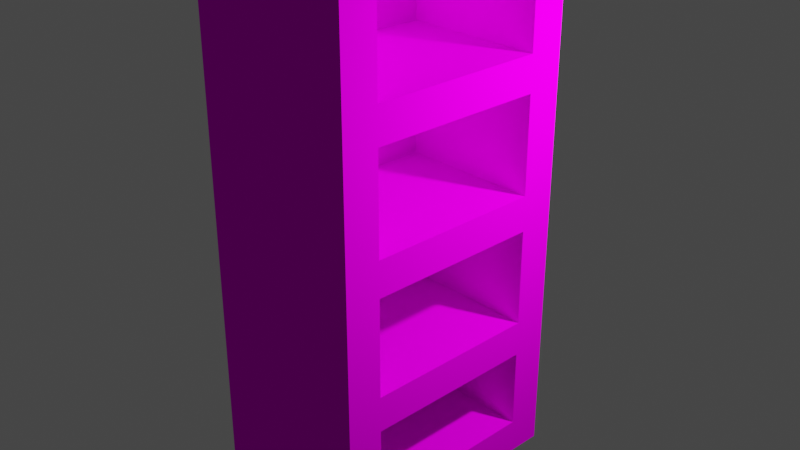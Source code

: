 # Source: Bookshelf.blend  (saved by Blender 2.80.75; exported with 4.5.12 LTS)
import bpy
from mathutils import Matrix  # noqa: F401  (used for matrix-valued properties, if any)

bpy.ops.wm.read_factory_settings(use_empty=True)
scene = bpy.context.scene
scene.name = 'Scene'

# ---- collections
col_collection = bpy.data.collections.new('Collection'); scene.collection.children.link(col_collection)

# ---- images (referenced by path relative to the original .blend; pixels are not part of the script)
import os
ASSET_DIR = os.environ.get("B2B_ASSET_DIR", "")  # directory of the original .blend (textures are referenced by path, not embedded)
HERE = os.path.dirname(os.path.abspath(__file__))  # packed textures are extracted next to this script under _unpacked/

def load_image(name, relpath, width, height, colorspace="sRGB"):
    """Load a texture the original file referenced (path relative to the .blend, or extracted next to this script)."""
    p = next((c for c in (os.path.join(HERE, relpath), os.path.join(ASSET_DIR, relpath)) if relpath and os.path.exists(c)), "")
    if p:
        img = bpy.data.images.load(p, check_existing=True)
        img.name = name
    else:  # same state as the original file: an image datablock whose file is absent (Cycles renders it pink)
        img = bpy.data.images.new(name, width, height)
        img.source = "FILE"
        img.filepath = "//" + (relpath or name)
    img.colorspace_settings.name = colorspace
    return img
img_wood_png = load_image('Wood.png', 'Wood.png', 1024, 1024, 'sRGB')
img_wood_heightmap_png = load_image('Wood_Heightmap.png', 'Wood_Heightmap.png', 1024, 1024, 'sRGB')

# ---- materials (node trees are filled in below, after node groups)
mat_material = bpy.data.materials.new('Material')
mat_material.alpha_threshold = 0.0
mat_material.use_transparent_shadow = False
mat_material.line_color = (0.0, 0.0, 0.0, 1.0)
mat_material_003 = bpy.data.materials.new('Material.003')
mat_material_003.alpha_threshold = 0.0
mat_material_003.use_transparent_shadow = False
mat_material_003.line_color = (0.0, 0.0, 0.0, 1.0)
mat_material_004 = bpy.data.materials.new('Material.004')
mat_material_004.alpha_threshold = 0.0
mat_material_004.use_transparent_shadow = False
mat_material_004.line_color = (0.0, 0.0, 0.0, 1.0)
mat_material_005 = bpy.data.materials.new('Material.005')
mat_material_005.alpha_threshold = 0.0
mat_material_005.use_transparent_shadow = False
mat_material_005.line_color = (0.0, 0.0, 0.0, 1.0)
mat_material_006 = bpy.data.materials.new('Material.006')
mat_material_006.alpha_threshold = 0.0
mat_material_006.use_transparent_shadow = False
mat_material_006.line_color = (0.0, 0.0, 0.0, 1.0)
mat_material_007 = bpy.data.materials.new('Material.007')
mat_material_007.alpha_threshold = 0.0
mat_material_007.use_transparent_shadow = False
mat_material_007.line_color = (0.0, 0.0, 0.0, 1.0)
mat_material_001 = bpy.data.materials.new('Material.001')
mat_material_001.alpha_threshold = 0.0
mat_material_001.use_transparent_shadow = False
mat_material_001.line_color = (0.0, 0.0, 0.0, 1.0)
mat_material_002 = bpy.data.materials.new('Material.002')
mat_material_002.alpha_threshold = 0.0
mat_material_002.use_transparent_shadow = False
mat_material_002.line_color = (0.0, 0.0, 0.0, 1.0)

# ---- material node trees
mat_material.use_nodes = True; mat_material.node_tree.nodes.clear()
_N = mat_material.node_tree.nodes; _L = mat_material.node_tree.links
n0 = _N.new('ShaderNodeBsdfPrincipled'); n0.name = 'Principled BSDF'; n0.location = (10, 300)
n0.distribution = 'GGX'
n0.subsurface_method = 'BURLEY'
n0.inputs[2].default_value = 1.0
n0.inputs[3].default_value = 1.45
n0.inputs[13].default_value = 0.0
n0.inputs[27].default_value = (0.0, 0.0, 0.0, 1.0)
n0.inputs[28].default_value = 1.0
n1 = _N.new('ShaderNodeTexImage'); n1.name = 'Image Texture'; n1.location = (-280, 279)
n1.image = img_wood_png
n2 = _N.new('ShaderNodeOutputMaterial'); n2.name = 'Material Output'; n2.location = (598, 253)
n3 = _N.new('ShaderNodeTexImage'); n3.name = 'Image Texture.001'; n3.location = (280, 89)
n3.image = img_wood_heightmap_png
_L.new(n0.outputs[0], n2.inputs[0])
_L.new(n1.outputs[0], n0.inputs[0])
_L.new(n3.outputs[0], n2.inputs[2])
n2.is_active_output = True
mat_material_003.use_nodes = True; mat_material_003.node_tree.nodes.clear()
_N = mat_material_003.node_tree.nodes; _L = mat_material_003.node_tree.links
n0 = _N.new('ShaderNodeBsdfPrincipled'); n0.name = 'Principled BSDF'; n0.location = (10, 300)
n0.distribution = 'GGX'
n0.subsurface_method = 'BURLEY'
n0.inputs[2].default_value = 1.0
n0.inputs[3].default_value = 1.45
n0.inputs[13].default_value = 0.0
n0.inputs[27].default_value = (0.0, 0.0, 0.0, 1.0)
n0.inputs[28].default_value = 1.0
n1 = _N.new('ShaderNodeTexImage'); n1.name = 'Image Texture'; n1.location = (-280, 279)
n1.image = img_wood_png
n2 = _N.new('ShaderNodeOutputMaterial'); n2.name = 'Material Output'; n2.location = (598, 253)
n3 = _N.new('ShaderNodeTexImage'); n3.name = 'Image Texture.001'; n3.location = (280, 89)
n3.image = img_wood_heightmap_png
_L.new(n0.outputs[0], n2.inputs[0])
_L.new(n1.outputs[0], n0.inputs[0])
_L.new(n3.outputs[0], n2.inputs[2])
n2.is_active_output = True
mat_material_004.use_nodes = True; mat_material_004.node_tree.nodes.clear()
_N = mat_material_004.node_tree.nodes; _L = mat_material_004.node_tree.links
n0 = _N.new('ShaderNodeBsdfPrincipled'); n0.name = 'Principled BSDF'; n0.location = (10, 300)
n0.distribution = 'GGX'
n0.subsurface_method = 'BURLEY'
n0.inputs[2].default_value = 1.0
n0.inputs[3].default_value = 1.45
n0.inputs[13].default_value = 0.0
n0.inputs[27].default_value = (0.0, 0.0, 0.0, 1.0)
n0.inputs[28].default_value = 1.0
n1 = _N.new('ShaderNodeTexImage'); n1.name = 'Image Texture'; n1.location = (-280, 279)
n1.image = img_wood_png
n2 = _N.new('ShaderNodeOutputMaterial'); n2.name = 'Material Output'; n2.location = (598, 253)
n3 = _N.new('ShaderNodeTexImage'); n3.name = 'Image Texture.001'; n3.location = (280, 89)
n3.image = img_wood_heightmap_png
_L.new(n0.outputs[0], n2.inputs[0])
_L.new(n1.outputs[0], n0.inputs[0])
_L.new(n3.outputs[0], n2.inputs[2])
n2.is_active_output = True
mat_material_005.use_nodes = True; mat_material_005.node_tree.nodes.clear()
_N = mat_material_005.node_tree.nodes; _L = mat_material_005.node_tree.links
n0 = _N.new('ShaderNodeBsdfPrincipled'); n0.name = 'Principled BSDF'; n0.location = (10, 300)
n0.distribution = 'GGX'
n0.subsurface_method = 'BURLEY'
n0.inputs[2].default_value = 1.0
n0.inputs[3].default_value = 1.45
n0.inputs[13].default_value = 0.0
n0.inputs[27].default_value = (0.0, 0.0, 0.0, 1.0)
n0.inputs[28].default_value = 1.0
n1 = _N.new('ShaderNodeTexImage'); n1.name = 'Image Texture'; n1.location = (-280, 279)
n1.image = img_wood_png
n2 = _N.new('ShaderNodeOutputMaterial'); n2.name = 'Material Output'; n2.location = (598, 253)
n3 = _N.new('ShaderNodeTexImage'); n3.name = 'Image Texture.001'; n3.location = (280, 89)
n3.image = img_wood_heightmap_png
_L.new(n0.outputs[0], n2.inputs[0])
_L.new(n1.outputs[0], n0.inputs[0])
_L.new(n3.outputs[0], n2.inputs[2])
n2.is_active_output = True
mat_material_006.use_nodes = True; mat_material_006.node_tree.nodes.clear()
_N = mat_material_006.node_tree.nodes; _L = mat_material_006.node_tree.links
n0 = _N.new('ShaderNodeBsdfPrincipled'); n0.name = 'Principled BSDF'; n0.location = (10, 300)
n0.distribution = 'GGX'
n0.subsurface_method = 'BURLEY'
n0.inputs[2].default_value = 1.0
n0.inputs[3].default_value = 1.45
n0.inputs[13].default_value = 0.0
n0.inputs[27].default_value = (0.0, 0.0, 0.0, 1.0)
n0.inputs[28].default_value = 1.0
n1 = _N.new('ShaderNodeTexImage'); n1.name = 'Image Texture'; n1.location = (-280, 279)
n1.image = img_wood_png
n2 = _N.new('ShaderNodeOutputMaterial'); n2.name = 'Material Output'; n2.location = (598, 253)
n3 = _N.new('ShaderNodeTexImage'); n3.name = 'Image Texture.001'; n3.location = (280, 89)
n3.image = img_wood_heightmap_png
_L.new(n0.outputs[0], n2.inputs[0])
_L.new(n1.outputs[0], n0.inputs[0])
_L.new(n3.outputs[0], n2.inputs[2])
n2.is_active_output = True
mat_material_007.use_nodes = True; mat_material_007.node_tree.nodes.clear()
_N = mat_material_007.node_tree.nodes; _L = mat_material_007.node_tree.links
n0 = _N.new('ShaderNodeBsdfPrincipled'); n0.name = 'Principled BSDF'; n0.location = (10, 300)
n0.distribution = 'GGX'
n0.subsurface_method = 'BURLEY'
n0.inputs[2].default_value = 1.0
n0.inputs[3].default_value = 1.45
n0.inputs[13].default_value = 0.0
n0.inputs[27].default_value = (0.0, 0.0, 0.0, 1.0)
n0.inputs[28].default_value = 1.0
n1 = _N.new('ShaderNodeTexImage'); n1.name = 'Image Texture'; n1.location = (-280, 279)
n1.image = img_wood_png
n2 = _N.new('ShaderNodeOutputMaterial'); n2.name = 'Material Output'; n2.location = (598, 253)
n3 = _N.new('ShaderNodeTexImage'); n3.name = 'Image Texture.001'; n3.location = (280, 89)
n3.image = img_wood_heightmap_png
_L.new(n0.outputs[0], n2.inputs[0])
_L.new(n1.outputs[0], n0.inputs[0])
_L.new(n3.outputs[0], n2.inputs[2])
n2.is_active_output = True
mat_material_001.use_nodes = True; mat_material_001.node_tree.nodes.clear()
_N = mat_material_001.node_tree.nodes; _L = mat_material_001.node_tree.links
n0 = _N.new('ShaderNodeBsdfPrincipled'); n0.name = 'Principled BSDF'; n0.location = (10, 300)
n0.distribution = 'GGX'
n0.subsurface_method = 'BURLEY'
n0.inputs[2].default_value = 1.0
n0.inputs[3].default_value = 1.45
n0.inputs[13].default_value = 0.0
n0.inputs[27].default_value = (0.0, 0.0, 0.0, 1.0)
n0.inputs[28].default_value = 1.0
n1 = _N.new('ShaderNodeTexImage'); n1.name = 'Image Texture'; n1.location = (-280, 279)
n1.image = img_wood_png
n2 = _N.new('ShaderNodeOutputMaterial'); n2.name = 'Material Output'; n2.location = (598, 253)
n3 = _N.new('ShaderNodeTexImage'); n3.name = 'Image Texture.001'; n3.location = (280, 89)
n3.image = img_wood_heightmap_png
_L.new(n0.outputs[0], n2.inputs[0])
_L.new(n1.outputs[0], n0.inputs[0])
_L.new(n3.outputs[0], n2.inputs[2])
n2.is_active_output = True
mat_material_002.use_nodes = True; mat_material_002.node_tree.nodes.clear()
_N = mat_material_002.node_tree.nodes; _L = mat_material_002.node_tree.links
n0 = _N.new('ShaderNodeBsdfPrincipled'); n0.name = 'Principled BSDF'; n0.location = (10, 300)
n0.distribution = 'GGX'
n0.subsurface_method = 'BURLEY'
n0.inputs[2].default_value = 1.0
n0.inputs[3].default_value = 1.45
n0.inputs[13].default_value = 0.0
n0.inputs[27].default_value = (0.0, 0.0, 0.0, 1.0)
n0.inputs[28].default_value = 1.0
n1 = _N.new('ShaderNodeTexImage'); n1.name = 'Image Texture'; n1.location = (-280, 279)
n1.image = img_wood_png
n2 = _N.new('ShaderNodeOutputMaterial'); n2.name = 'Material Output'; n2.location = (598, 253)
n3 = _N.new('ShaderNodeTexImage'); n3.name = 'Image Texture.001'; n3.location = (280, 89)
n3.image = img_wood_heightmap_png
_L.new(n0.outputs[0], n2.inputs[0])
_L.new(n1.outputs[0], n0.inputs[0])
_L.new(n3.outputs[0], n2.inputs[2])
n2.is_active_output = True

# ---- world
world_world = bpy.data.worlds.new('World'); scene.world = world_world
world_world.use_nodes = True; world_world.node_tree.nodes.clear()
_N = world_world.node_tree.nodes; _L = world_world.node_tree.links
n0 = _N.new('ShaderNodeOutputWorld'); n0.name = 'World Output'; n0.location = (300, 300)
n1 = _N.new('ShaderNodeBackground'); n1.name = 'Background'; n1.location = (10, 300)
n1.inputs[0].default_value = (0.05088, 0.05088, 0.05088, 1.0)
_L.new(n1.outputs[0], n0.inputs[0])
n0.is_active_output = True
world_world.color = (0.05088, 0.05088, 0.05088)
world_world.use_sun_shadow = False
world_world.sun_shadow_jitter_overblur = 0.0

# ---- cameras
cam_camera = bpy.data.cameras.new('Camera')
cam_camera.clip_end = 100.0
cam_camera.ortho_scale = 7.314

# ---- lights
light_light = bpy.data.lights.new('Light', 'POINT')
light_light.transmission_factor = 0.0
light_light.energy = 1000.0
light_light.shadow_soft_size = 0.1
light_light.shadow_maximum_resolution = 0.006
light_light.use_absolute_resolution = True

# ---- meshes
me_cube = bpy.data.meshes.new('Cube')
me_cube.from_pydata([(1.0, 1.0, 1.0), (1.0, 1.0, -1.0), (1.0, -1.0, 1.0), (1.0, -1.0, -1.0), (-1.0, 1.0, 1.0), (-1.0, 1.0, -1.0), (-1.0, -1.0, 1.0), (-1.0, -1.0, -1.0)], [], [(0, 4, 6, 2), (3, 2, 6, 7), (7, 6, 4, 5), (5, 1, 3, 7), (1, 0, 2, 3), (5, 4, 0, 1)])
_uv = me_cube.uv_layers.new(name='UVMap')
_uv.uv.foreach_set('vector', [0.375, 0.0, 0.625, 0.0, 0.625, 0.25, 0.375, 0.25, 0.375, 0.25, 0.625, 0.25, 0.625, 0.5, 0.375, 0.5, 0.375, 0.5, 0.625, 0.5, 0.625, 0.75, 0.375, 0.75, 0.375, 0.75, 0.625, 0.75, 0.625, 1.0, 0.375, 1.0, 0.125, 0.5, 0.375, 0.5, 0.375, 0.75, 0.125, 0.75, 0.625, 0.5, 0.875, 0.5, 0.875, 0.75, 0.625, 0.75])
me_cube.materials.append(mat_material)
me_cube.use_remesh_preserve_volume = False
me_cube.use_remesh_preserve_attributes = False
me_cube.use_mirror_vertex_groups = False
me_cube.update()
me_cube_001 = bpy.data.meshes.new('Cube.001')
me_cube_001.from_pydata([(-1.0, -1.0, -1.0), (-1.0, -1.0, 1.0), (-1.0, 1.0, -1.0), (-1.0, 1.0, 1.0), (1.0, -1.0, -1.0), (1.0, -1.0, 1.0), (1.0, 1.0, -1.0), (1.0, 1.0, 1.0)], [], [(0, 1, 3, 2), (2, 3, 7, 6), (6, 7, 5, 4), (4, 5, 1, 0), (2, 6, 4, 0), (7, 3, 1, 5)])
_uv = me_cube_001.uv_layers.new(name='UVMap')
_uv.uv.foreach_set('vector', [0.375, 0.0, 0.625, 0.0, 0.625, 0.25, 0.375, 0.25, 0.375, 0.25, 0.625, 0.25, 0.625, 0.5, 0.375, 0.5, 0.375, 0.5, 0.625, 0.5, 0.625, 0.75, 0.375, 0.75, 0.375, 0.75, 0.625, 0.75, 0.625, 1.0, 0.375, 1.0, 0.125, 0.5, 0.375, 0.5, 0.375, 0.75, 0.125, 0.75, 0.625, 0.5, 0.875, 0.5, 0.875, 0.75, 0.625, 0.75])
me_cube_001.materials.append(mat_material_003)
me_cube_001.use_remesh_preserve_volume = False
me_cube_001.use_remesh_preserve_attributes = False
me_cube_001.use_mirror_vertex_groups = False
me_cube_001.update()
me_cube_002 = bpy.data.meshes.new('Cube.002')
me_cube_002.from_pydata([(-1.0, -1.0, -1.0), (-1.0, -1.0, 1.0), (-1.0, 1.0, -1.0), (-1.0, 1.0, 1.0), (1.0, -1.0, -1.0), (1.0, -1.0, 1.0), (1.0, 1.0, -1.0), (1.0, 1.0, 1.0)], [], [(0, 1, 3, 2), (2, 3, 7, 6), (6, 7, 5, 4), (4, 5, 1, 0), (2, 6, 4, 0), (7, 3, 1, 5)])
_uv = me_cube_002.uv_layers.new(name='UVMap')
_uv.uv.foreach_set('vector', [0.375, 0.0, 0.625, 0.0, 0.625, 0.25, 0.375, 0.25, 0.375, 0.25, 0.625, 0.25, 0.625, 0.5, 0.375, 0.5, 0.375, 0.5, 0.625, 0.5, 0.625, 0.75, 0.375, 0.75, 0.375, 0.75, 0.625, 0.75, 0.625, 1.0, 0.375, 1.0, 0.125, 0.5, 0.375, 0.5, 0.375, 0.75, 0.125, 0.75, 0.625, 0.5, 0.875, 0.5, 0.875, 0.75, 0.625, 0.75])
me_cube_002.materials.append(mat_material_004)
me_cube_002.use_remesh_preserve_volume = False
me_cube_002.use_remesh_preserve_attributes = False
me_cube_002.use_mirror_vertex_groups = False
me_cube_002.update()
me_cube_003 = bpy.data.meshes.new('Cube.003')
me_cube_003.from_pydata([(-1.0, -1.0, -1.0), (-1.0, -1.0, 1.0), (-1.0, 1.0, -1.0), (-1.0, 1.0, 1.0), (1.0, -1.0, -1.0), (1.0, -1.0, 1.0), (1.0, 1.0, -1.0), (1.0, 1.0, 1.0)], [], [(0, 1, 3, 2), (2, 3, 7, 6), (6, 7, 5, 4), (4, 5, 1, 0), (2, 6, 4, 0), (7, 3, 1, 5)])
_uv = me_cube_003.uv_layers.new(name='UVMap')
_uv.uv.foreach_set('vector', [0.375, 0.0, 0.625, 0.0, 0.625, 0.25, 0.375, 0.25, 0.375, 0.25, 0.625, 0.25, 0.625, 0.5, 0.375, 0.5, 0.375, 0.5, 0.625, 0.5, 0.625, 0.75, 0.375, 0.75, 0.375, 0.75, 0.625, 0.75, 0.625, 1.0, 0.375, 1.0, 0.125, 0.5, 0.375, 0.5, 0.375, 0.75, 0.125, 0.75, 0.625, 0.5, 0.875, 0.5, 0.875, 0.75, 0.625, 0.75])
me_cube_003.materials.append(mat_material_005)
me_cube_003.use_remesh_preserve_volume = False
me_cube_003.use_remesh_preserve_attributes = False
me_cube_003.use_mirror_vertex_groups = False
me_cube_003.update()
me_cube_004 = bpy.data.meshes.new('Cube.004')
me_cube_004.from_pydata([(-1.0, -1.0, -1.0), (-1.0, -1.0, 1.0), (-1.0, 1.0, -1.0), (-1.0, 1.0, 1.0), (1.0, -1.0, -1.0), (1.0, -1.0, 1.0), (1.0, 1.0, -1.0), (1.0, 1.0, 1.0)], [], [(0, 1, 3, 2), (2, 3, 7, 6), (6, 7, 5, 4), (4, 5, 1, 0), (2, 6, 4, 0), (7, 3, 1, 5)])
_uv = me_cube_004.uv_layers.new(name='UVMap')
_uv.uv.foreach_set('vector', [0.375, 0.0, 0.625, 0.0, 0.625, 0.25, 0.375, 0.25, 0.375, 0.25, 0.625, 0.25, 0.625, 0.5, 0.375, 0.5, 0.375, 0.5, 0.625, 0.5, 0.625, 0.75, 0.375, 0.75, 0.375, 0.75, 0.625, 0.75, 0.625, 1.0, 0.375, 1.0, 0.125, 0.5, 0.375, 0.5, 0.375, 0.75, 0.125, 0.75, 0.625, 0.5, 0.875, 0.5, 0.875, 0.75, 0.625, 0.75])
me_cube_004.materials.append(mat_material_006)
me_cube_004.use_remesh_preserve_volume = False
me_cube_004.use_remesh_preserve_attributes = False
me_cube_004.use_mirror_vertex_groups = False
me_cube_004.update()
me_cube_005 = bpy.data.meshes.new('Cube.005')
me_cube_005.from_pydata([(-1.0, -1.0, -1.0), (-1.0, -1.0, 1.0), (-1.0, 1.0, -1.0), (-1.0, 1.0, 1.0), (1.0, -1.0, -1.0), (1.0, -1.0, 1.0), (1.0, 1.0, -1.0), (1.0, 1.0, 1.0)], [], [(0, 1, 3, 2), (2, 3, 7, 6), (6, 7, 5, 4), (4, 5, 1, 0), (2, 6, 4, 0), (7, 3, 1, 5)])
_uv = me_cube_005.uv_layers.new(name='UVMap')
_uv.uv.foreach_set('vector', [0.375, 0.0, 0.625, 0.0, 0.625, 0.25, 0.375, 0.25, 0.375, 0.25, 0.625, 0.25, 0.625, 0.5, 0.375, 0.5, 0.375, 0.5, 0.625, 0.5, 0.625, 0.75, 0.375, 0.75, 0.375, 0.75, 0.625, 0.75, 0.625, 1.0, 0.375, 1.0, 0.125, 0.5, 0.375, 0.5, 0.375, 0.75, 0.125, 0.75, 0.625, 0.5, 0.875, 0.5, 0.875, 0.75, 0.625, 0.75])
me_cube_005.materials.append(mat_material_007)
me_cube_005.use_remesh_preserve_volume = False
me_cube_005.use_remesh_preserve_attributes = False
me_cube_005.use_mirror_vertex_groups = False
me_cube_005.update()
me_cube_006 = bpy.data.meshes.new('Cube.006')
me_cube_006.from_pydata([(1.0, 1.0, 1.0), (1.0, 1.0, -1.0), (1.0, -1.0, 1.0), (1.0, -1.0, -1.0), (-1.0, 1.0, 1.0), (-1.0, 1.0, -1.0), (-1.0, -1.0, 1.0), (-1.0, -1.0, -1.0)], [], [(0, 4, 6, 2), (3, 2, 6, 7), (7, 6, 4, 5), (5, 1, 3, 7), (1, 0, 2, 3), (5, 4, 0, 1)])
_uv = me_cube_006.uv_layers.new(name='UVMap')
_uv.uv.foreach_set('vector', [0.375, 0.0, 0.625, 0.0, 0.625, 0.25, 0.375, 0.25, 0.375, 0.25, 0.625, 0.25, 0.625, 0.5, 0.375, 0.5, 0.375, 0.5, 0.625, 0.5, 0.625, 0.75, 0.375, 0.75, 0.375, 0.75, 0.625, 0.75, 0.625, 1.0, 0.375, 1.0, 0.125, 0.5, 0.375, 0.5, 0.375, 0.75, 0.125, 0.75, 0.625, 0.5, 0.875, 0.5, 0.875, 0.75, 0.625, 0.75])
me_cube_006.materials.append(mat_material_001)
me_cube_006.use_remesh_preserve_volume = False
me_cube_006.use_remesh_preserve_attributes = False
me_cube_006.use_mirror_vertex_groups = False
me_cube_006.update()
me_cube_007 = bpy.data.meshes.new('Cube.007')
me_cube_007.from_pydata([(1.0, 1.0, 1.0), (1.0, 1.0, -1.0), (1.0, -1.0, 1.0), (1.0, -1.0, -1.0), (-1.0, 1.0, 1.0), (-1.0, 1.0, -1.0), (-1.0, -1.0, 1.0), (-1.0, -1.0, -1.0)], [], [(0, 4, 6, 2), (3, 2, 6, 7), (7, 6, 4, 5), (5, 1, 3, 7), (1, 0, 2, 3), (5, 4, 0, 1)])
_uv = me_cube_007.uv_layers.new(name='UVMap')
_uv.uv.foreach_set('vector', [0.375, 0.0, 0.625, 0.0, 0.625, 0.25, 0.375, 0.25, 0.375, 0.25, 0.625, 0.25, 0.625, 0.5, 0.375, 0.5, 0.375, 0.5, 0.625, 0.5, 0.625, 0.75, 0.375, 0.75, 0.375, 0.75, 0.625, 0.75, 0.625, 1.0, 0.375, 1.0, 0.125, 0.5, 0.375, 0.5, 0.375, 0.75, 0.125, 0.75, 0.625, 0.5, 0.875, 0.5, 0.875, 0.75, 0.625, 0.75])
me_cube_007.materials.append(mat_material_002)
me_cube_007.use_remesh_preserve_volume = False
me_cube_007.use_remesh_preserve_attributes = False
me_cube_007.use_mirror_vertex_groups = False
me_cube_007.update()

# ---- objects
ob_back = bpy.data.objects.new('Back', me_cube)
ob_light = bpy.data.objects.new('Light', light_light)
ob_camera = bpy.data.objects.new('Camera', cam_camera)
ob_shelf_1 = bpy.data.objects.new('Shelf-1', me_cube_001)
ob_shelf_2 = bpy.data.objects.new('Shelf-2', me_cube_002)
ob_shelf_3 = bpy.data.objects.new('Shelf-3', me_cube_003)
ob_shelf_4 = bpy.data.objects.new('Shelf-4', me_cube_004)
ob_shelf_5 = bpy.data.objects.new('Shelf-5', me_cube_005)
ob_side_1 = bpy.data.objects.new('Side-1', me_cube_006)
ob_side_2 = bpy.data.objects.new('Side-2', me_cube_007)

# ---- transforms, parenting, visibility, modifiers, constraints
ob_back.location = (-1.0, 0.0, 0.0)
ob_back.scale = (0.2, 1.0, 3.0)
ob_back.lock_rotations_4d = False
ob_back.empty_display_type = 'ARROWS'
ob_back.lineart.crease_threshold = 0.0
ob_light.location = (2.855, 1.864, 2.395)
ob_light.rotation_euler = (0.6503, 0.05522, 1.866)
ob_light.lock_rotations_4d = False
ob_light.empty_display_type = 'ARROWS'
ob_light.color = (0.0, 0.0, 0.0, 0.0)
ob_light.lineart.crease_threshold = 0.0
ob_camera.location = (7.359, -6.926, 4.958)
ob_camera.rotation_euler = (1.109, 0.0, 0.8149)
ob_camera.lock_rotations_4d = False
ob_camera.empty_display_type = 'ARROWS'
ob_camera.color = (0.0, 0.0, 0.0, 0.0)
ob_camera.display_type = 'WIRE'
ob_camera.lineart.crease_threshold = 0.0
ob_shelf_1.location = (0.0, 0.0, 0.0)
ob_shelf_1.scale = (0.8, 1.0, 0.2)
ob_shelf_1.lineart.crease_threshold = 0.0
ob_shelf_2.location = (0.0, 0.0, 1.5)
ob_shelf_2.scale = (0.8, 1.0, 0.2)
ob_shelf_2.lineart.crease_threshold = 0.0
ob_shelf_3.location = (0.0, 0.0, 2.8)
ob_shelf_3.scale = (0.8, 1.0, 0.2)
ob_shelf_3.lineart.crease_threshold = 0.0
ob_shelf_4.location = (0.0, 0.0, -1.5)
ob_shelf_4.scale = (0.8, 1.0, 0.2)
ob_shelf_4.lineart.crease_threshold = 0.0
ob_shelf_5.location = (0.0, 0.0, -2.8)
ob_shelf_5.scale = (0.8, 1.0, 0.2)
ob_shelf_5.lineart.crease_threshold = 0.0
ob_side_1.location = (-0.2, 1.2, 0.0)
ob_side_1.scale = (1.0, 0.2, 3.0)
ob_side_1.lock_rotations_4d = False
ob_side_1.empty_display_type = 'ARROWS'
ob_side_1.lineart.crease_threshold = 0.0
ob_side_2.location = (-0.2, -1.2, 0.0)
ob_side_2.scale = (1.0, 0.2, 3.0)
ob_side_2.lock_rotations_4d = False
ob_side_2.empty_display_type = 'ARROWS'
ob_side_2.lineart.crease_threshold = 0.0

# ---- collection membership
col_collection.objects.link(ob_back)
col_collection.objects.link(ob_light)
col_collection.objects.link(ob_camera)
col_collection.objects.link(ob_shelf_1)
col_collection.objects.link(ob_shelf_2)
col_collection.objects.link(ob_shelf_3)
col_collection.objects.link(ob_shelf_4)
col_collection.objects.link(ob_shelf_5)
col_collection.objects.link(ob_side_1)
col_collection.objects.link(ob_side_2)

# ---- scene / render settings (as saved in the file)
scene.camera = ob_camera
scene.frame_start = 1; scene.frame_end = 250; scene.frame_set(1)
scene.render.engine = 'BLENDER_EEVEE_NEXT'
scene.cycles.use_denoising = False
scene.cycles.samples = 128
scene.cycles.sampling_pattern = 'TABULATED_SOBOL'
scene.cycles.use_adaptive_sampling = False
scene.cycles.use_light_tree = False
scene.view_settings.view_transform = 'Filmic'
bpy.context.view_layer.update()
